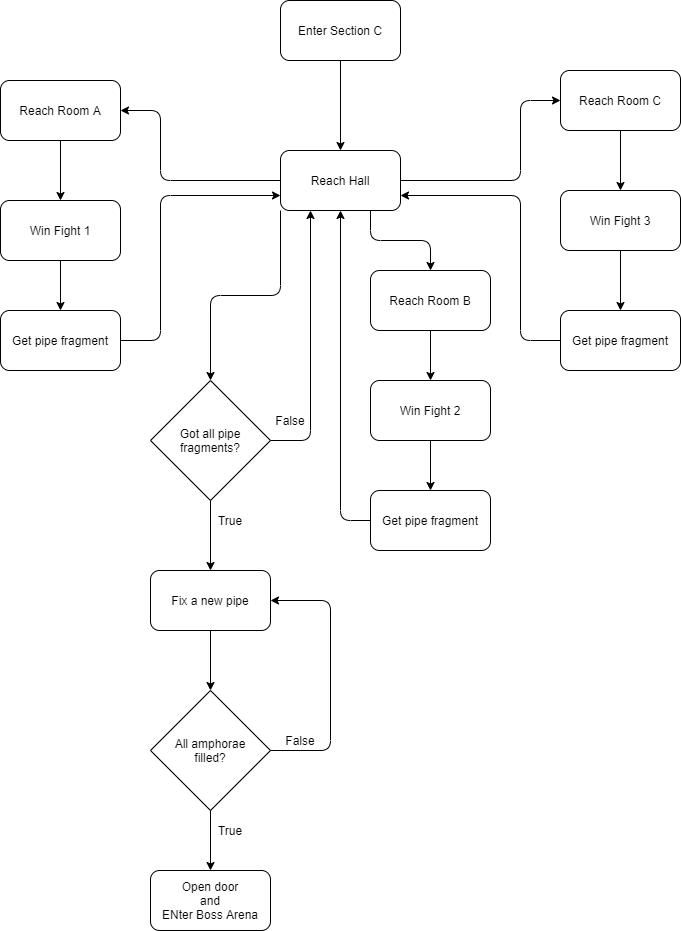

The diagram above was exported from draw.io. Its source (the exported page's mxGraphModel, read from the mxfile embedded in the PNG):
<mxGraphModel dx="1422" dy="822" grid="1" gridSize="10" guides="1" tooltips="1" connect="1" arrows="1" fold="1" page="1" pageScale="1" pageWidth="3300" pageHeight="4681" math="0" shadow="0">
  <root>
    <mxCell id="0" />
    <mxCell id="1" parent="0" />
    <mxCell id="IbFt4Z0e93hVPLSSO-_f-1" value="" style="rounded=1;whiteSpace=wrap;html=1;" vertex="1" parent="1">
      <mxGeometry x="980" y="120" width="120" height="60" as="geometry" />
    </mxCell>
    <mxCell id="IbFt4Z0e93hVPLSSO-_f-2" value="Enter Section C" style="text;html=1;strokeColor=none;fillColor=none;align=center;verticalAlign=middle;whiteSpace=wrap;rounded=0;" vertex="1" parent="1">
      <mxGeometry x="985" y="140" width="110" height="20" as="geometry" />
    </mxCell>
    <mxCell id="IbFt4Z0e93hVPLSSO-_f-3" value="" style="rounded=1;whiteSpace=wrap;html=1;" vertex="1" parent="1">
      <mxGeometry x="980" y="270" width="120" height="60" as="geometry" />
    </mxCell>
    <mxCell id="IbFt4Z0e93hVPLSSO-_f-4" value="Reach Hall" style="text;html=1;strokeColor=none;fillColor=none;align=center;verticalAlign=middle;whiteSpace=wrap;rounded=0;" vertex="1" parent="1">
      <mxGeometry x="985" y="290" width="110" height="20" as="geometry" />
    </mxCell>
    <mxCell id="IbFt4Z0e93hVPLSSO-_f-5" value="" style="rounded=1;whiteSpace=wrap;html=1;" vertex="1" parent="1">
      <mxGeometry x="1260" y="190" width="120" height="60" as="geometry" />
    </mxCell>
    <mxCell id="IbFt4Z0e93hVPLSSO-_f-6" value="Reach Room C" style="text;html=1;strokeColor=none;fillColor=none;align=center;verticalAlign=middle;whiteSpace=wrap;rounded=0;" vertex="1" parent="1">
      <mxGeometry x="1265" y="210" width="110" height="20" as="geometry" />
    </mxCell>
    <mxCell id="IbFt4Z0e93hVPLSSO-_f-7" value="" style="rounded=1;whiteSpace=wrap;html=1;" vertex="1" parent="1">
      <mxGeometry x="1070" y="390" width="120" height="60" as="geometry" />
    </mxCell>
    <mxCell id="IbFt4Z0e93hVPLSSO-_f-8" value="Reach Room B" style="text;html=1;strokeColor=none;fillColor=none;align=center;verticalAlign=middle;whiteSpace=wrap;rounded=0;" vertex="1" parent="1">
      <mxGeometry x="1075" y="410" width="110" height="20" as="geometry" />
    </mxCell>
    <mxCell id="IbFt4Z0e93hVPLSSO-_f-9" value="" style="rounded=1;whiteSpace=wrap;html=1;" vertex="1" parent="1">
      <mxGeometry x="700" y="200" width="120" height="60" as="geometry" />
    </mxCell>
    <mxCell id="IbFt4Z0e93hVPLSSO-_f-10" value="Reach Room A" style="text;html=1;strokeColor=none;fillColor=none;align=center;verticalAlign=middle;whiteSpace=wrap;rounded=0;" vertex="1" parent="1">
      <mxGeometry x="705" y="220" width="110" height="20" as="geometry" />
    </mxCell>
    <mxCell id="IbFt4Z0e93hVPLSSO-_f-11" value="" style="rounded=1;whiteSpace=wrap;html=1;" vertex="1" parent="1">
      <mxGeometry x="1070" y="500" width="120" height="60" as="geometry" />
    </mxCell>
    <mxCell id="IbFt4Z0e93hVPLSSO-_f-12" value="Win Fight 2" style="text;html=1;strokeColor=none;fillColor=none;align=center;verticalAlign=middle;whiteSpace=wrap;rounded=0;" vertex="1" parent="1">
      <mxGeometry x="1075" y="520" width="110" height="20" as="geometry" />
    </mxCell>
    <mxCell id="IbFt4Z0e93hVPLSSO-_f-15" value="" style="rounded=1;whiteSpace=wrap;html=1;" vertex="1" parent="1">
      <mxGeometry x="700" y="320" width="120" height="60" as="geometry" />
    </mxCell>
    <mxCell id="IbFt4Z0e93hVPLSSO-_f-16" value="Win Fight 1" style="text;html=1;strokeColor=none;fillColor=none;align=center;verticalAlign=middle;whiteSpace=wrap;rounded=0;" vertex="1" parent="1">
      <mxGeometry x="705" y="340" width="110" height="20" as="geometry" />
    </mxCell>
    <mxCell id="IbFt4Z0e93hVPLSSO-_f-17" value="" style="rounded=1;whiteSpace=wrap;html=1;" vertex="1" parent="1">
      <mxGeometry x="1260" y="310" width="120" height="60" as="geometry" />
    </mxCell>
    <mxCell id="IbFt4Z0e93hVPLSSO-_f-18" value="Win Fight 3" style="text;html=1;strokeColor=none;fillColor=none;align=center;verticalAlign=middle;whiteSpace=wrap;rounded=0;" vertex="1" parent="1">
      <mxGeometry x="1265" y="330" width="110" height="20" as="geometry" />
    </mxCell>
    <mxCell id="IbFt4Z0e93hVPLSSO-_f-19" value="" style="rounded=1;whiteSpace=wrap;html=1;" vertex="1" parent="1">
      <mxGeometry x="700" y="430" width="120" height="60" as="geometry" />
    </mxCell>
    <mxCell id="IbFt4Z0e93hVPLSSO-_f-20" value="Get pipe fragment" style="text;html=1;strokeColor=none;fillColor=none;align=center;verticalAlign=middle;whiteSpace=wrap;rounded=0;" vertex="1" parent="1">
      <mxGeometry x="705" y="450" width="110" height="20" as="geometry" />
    </mxCell>
    <mxCell id="IbFt4Z0e93hVPLSSO-_f-21" value="" style="rounded=1;whiteSpace=wrap;html=1;" vertex="1" parent="1">
      <mxGeometry x="1260" y="430" width="120" height="60" as="geometry" />
    </mxCell>
    <mxCell id="IbFt4Z0e93hVPLSSO-_f-22" value="Get pipe fragment" style="text;html=1;strokeColor=none;fillColor=none;align=center;verticalAlign=middle;whiteSpace=wrap;rounded=0;" vertex="1" parent="1">
      <mxGeometry x="1265" y="450" width="110" height="20" as="geometry" />
    </mxCell>
    <mxCell id="IbFt4Z0e93hVPLSSO-_f-23" value="" style="rounded=1;whiteSpace=wrap;html=1;" vertex="1" parent="1">
      <mxGeometry x="1070" y="610" width="120" height="60" as="geometry" />
    </mxCell>
    <mxCell id="IbFt4Z0e93hVPLSSO-_f-24" value="Get pipe fragment" style="text;html=1;strokeColor=none;fillColor=none;align=center;verticalAlign=middle;whiteSpace=wrap;rounded=0;" vertex="1" parent="1">
      <mxGeometry x="1075" y="630" width="110" height="20" as="geometry" />
    </mxCell>
    <mxCell id="IbFt4Z0e93hVPLSSO-_f-25" value="" style="endArrow=classic;html=1;exitX=0.5;exitY=1;exitDx=0;exitDy=0;entryX=0.5;entryY=0;entryDx=0;entryDy=0;" edge="1" parent="1" source="IbFt4Z0e93hVPLSSO-_f-1" target="IbFt4Z0e93hVPLSSO-_f-3">
      <mxGeometry width="50" height="50" relative="1" as="geometry">
        <mxPoint x="1060" y="400" as="sourcePoint" />
        <mxPoint x="1110" y="350" as="targetPoint" />
      </mxGeometry>
    </mxCell>
    <mxCell id="IbFt4Z0e93hVPLSSO-_f-26" value="" style="endArrow=classic;html=1;exitX=0;exitY=0.5;exitDx=0;exitDy=0;entryX=1;entryY=0.5;entryDx=0;entryDy=0;edgeStyle=orthogonalEdgeStyle;" edge="1" parent="1" source="IbFt4Z0e93hVPLSSO-_f-3" target="IbFt4Z0e93hVPLSSO-_f-9">
      <mxGeometry width="50" height="50" relative="1" as="geometry">
        <mxPoint x="1060" y="400" as="sourcePoint" />
        <mxPoint x="1110" y="350" as="targetPoint" />
        <Array as="points">
          <mxPoint x="860" y="300" />
          <mxPoint x="860" y="230" />
        </Array>
      </mxGeometry>
    </mxCell>
    <mxCell id="IbFt4Z0e93hVPLSSO-_f-27" value="" style="endArrow=classic;html=1;exitX=1;exitY=0.5;exitDx=0;exitDy=0;entryX=0;entryY=0.5;entryDx=0;entryDy=0;edgeStyle=orthogonalEdgeStyle;" edge="1" parent="1" source="IbFt4Z0e93hVPLSSO-_f-3" target="IbFt4Z0e93hVPLSSO-_f-5">
      <mxGeometry width="50" height="50" relative="1" as="geometry">
        <mxPoint x="1060" y="400" as="sourcePoint" />
        <mxPoint x="1110" y="350" as="targetPoint" />
        <Array as="points">
          <mxPoint x="1220" y="300" />
          <mxPoint x="1220" y="220" />
        </Array>
      </mxGeometry>
    </mxCell>
    <mxCell id="IbFt4Z0e93hVPLSSO-_f-29" value="" style="endArrow=classic;html=1;exitX=0.5;exitY=1;exitDx=0;exitDy=0;entryX=0.5;entryY=0;entryDx=0;entryDy=0;" edge="1" parent="1" source="IbFt4Z0e93hVPLSSO-_f-9" target="IbFt4Z0e93hVPLSSO-_f-15">
      <mxGeometry width="50" height="50" relative="1" as="geometry">
        <mxPoint x="1000" y="430" as="sourcePoint" />
        <mxPoint x="1050" y="380" as="targetPoint" />
      </mxGeometry>
    </mxCell>
    <mxCell id="IbFt4Z0e93hVPLSSO-_f-30" value="" style="endArrow=classic;html=1;exitX=0.5;exitY=1;exitDx=0;exitDy=0;entryX=0.5;entryY=0;entryDx=0;entryDy=0;" edge="1" parent="1" source="IbFt4Z0e93hVPLSSO-_f-15" target="IbFt4Z0e93hVPLSSO-_f-19">
      <mxGeometry width="50" height="50" relative="1" as="geometry">
        <mxPoint x="1000" y="430" as="sourcePoint" />
        <mxPoint x="1050" y="380" as="targetPoint" />
      </mxGeometry>
    </mxCell>
    <mxCell id="IbFt4Z0e93hVPLSSO-_f-33" value="" style="endArrow=classic;html=1;exitX=1;exitY=0.5;exitDx=0;exitDy=0;entryX=0;entryY=0.75;entryDx=0;entryDy=0;edgeStyle=orthogonalEdgeStyle;" edge="1" parent="1" source="IbFt4Z0e93hVPLSSO-_f-19" target="IbFt4Z0e93hVPLSSO-_f-3">
      <mxGeometry width="50" height="50" relative="1" as="geometry">
        <mxPoint x="1060" y="500" as="sourcePoint" />
        <mxPoint x="1110" y="450" as="targetPoint" />
        <Array as="points">
          <mxPoint x="860" y="460" />
          <mxPoint x="860" y="315" />
        </Array>
      </mxGeometry>
    </mxCell>
    <mxCell id="IbFt4Z0e93hVPLSSO-_f-34" value="" style="endArrow=classic;html=1;exitX=0.5;exitY=1;exitDx=0;exitDy=0;entryX=0.5;entryY=0;entryDx=0;entryDy=0;" edge="1" parent="1" source="IbFt4Z0e93hVPLSSO-_f-5" target="IbFt4Z0e93hVPLSSO-_f-17">
      <mxGeometry width="50" height="50" relative="1" as="geometry">
        <mxPoint x="1120" y="420" as="sourcePoint" />
        <mxPoint x="1170" y="370" as="targetPoint" />
      </mxGeometry>
    </mxCell>
    <mxCell id="IbFt4Z0e93hVPLSSO-_f-35" value="" style="endArrow=classic;html=1;exitX=0.5;exitY=1;exitDx=0;exitDy=0;entryX=0.5;entryY=0;entryDx=0;entryDy=0;" edge="1" parent="1" source="IbFt4Z0e93hVPLSSO-_f-17" target="IbFt4Z0e93hVPLSSO-_f-21">
      <mxGeometry width="50" height="50" relative="1" as="geometry">
        <mxPoint x="1120" y="420" as="sourcePoint" />
        <mxPoint x="1170" y="370" as="targetPoint" />
      </mxGeometry>
    </mxCell>
    <mxCell id="IbFt4Z0e93hVPLSSO-_f-36" value="" style="endArrow=classic;html=1;exitX=0;exitY=0.5;exitDx=0;exitDy=0;entryX=1;entryY=0.75;entryDx=0;entryDy=0;edgeStyle=orthogonalEdgeStyle;" edge="1" parent="1" source="IbFt4Z0e93hVPLSSO-_f-21" target="IbFt4Z0e93hVPLSSO-_f-3">
      <mxGeometry width="50" height="50" relative="1" as="geometry">
        <mxPoint x="1060" y="500" as="sourcePoint" />
        <mxPoint x="1110" y="450" as="targetPoint" />
        <Array as="points">
          <mxPoint x="1220" y="460" />
          <mxPoint x="1220" y="315" />
        </Array>
      </mxGeometry>
    </mxCell>
    <mxCell id="IbFt4Z0e93hVPLSSO-_f-37" value="" style="endArrow=classic;html=1;exitX=0.5;exitY=1;exitDx=0;exitDy=0;entryX=0.5;entryY=0;entryDx=0;entryDy=0;" edge="1" parent="1" source="IbFt4Z0e93hVPLSSO-_f-7" target="IbFt4Z0e93hVPLSSO-_f-11">
      <mxGeometry width="50" height="50" relative="1" as="geometry">
        <mxPoint x="1150" y="500" as="sourcePoint" />
        <mxPoint x="1200" y="450" as="targetPoint" />
      </mxGeometry>
    </mxCell>
    <mxCell id="IbFt4Z0e93hVPLSSO-_f-38" value="" style="endArrow=classic;html=1;exitX=0.5;exitY=1;exitDx=0;exitDy=0;entryX=0.5;entryY=0;entryDx=0;entryDy=0;" edge="1" parent="1" source="IbFt4Z0e93hVPLSSO-_f-11" target="IbFt4Z0e93hVPLSSO-_f-23">
      <mxGeometry width="50" height="50" relative="1" as="geometry">
        <mxPoint x="1150" y="500" as="sourcePoint" />
        <mxPoint x="1200" y="450" as="targetPoint" />
      </mxGeometry>
    </mxCell>
    <mxCell id="IbFt4Z0e93hVPLSSO-_f-39" value="" style="endArrow=classic;html=1;exitX=0;exitY=0.5;exitDx=0;exitDy=0;entryX=0.5;entryY=1;entryDx=0;entryDy=0;edgeStyle=orthogonalEdgeStyle;" edge="1" parent="1" source="IbFt4Z0e93hVPLSSO-_f-23" target="IbFt4Z0e93hVPLSSO-_f-3">
      <mxGeometry width="50" height="50" relative="1" as="geometry">
        <mxPoint x="1210" y="630" as="sourcePoint" />
        <mxPoint x="1480" y="590" as="targetPoint" />
      </mxGeometry>
    </mxCell>
    <mxCell id="IbFt4Z0e93hVPLSSO-_f-40" value="" style="endArrow=classic;html=1;exitX=0.75;exitY=1;exitDx=0;exitDy=0;entryX=0.5;entryY=0;entryDx=0;entryDy=0;edgeStyle=orthogonalEdgeStyle;" edge="1" parent="1" source="IbFt4Z0e93hVPLSSO-_f-3" target="IbFt4Z0e93hVPLSSO-_f-7">
      <mxGeometry width="50" height="50" relative="1" as="geometry">
        <mxPoint x="1060" y="500" as="sourcePoint" />
        <mxPoint x="1110" y="450" as="targetPoint" />
      </mxGeometry>
    </mxCell>
    <mxCell id="IbFt4Z0e93hVPLSSO-_f-41" value="" style="rounded=1;whiteSpace=wrap;html=1;" vertex="1" parent="1">
      <mxGeometry x="850" y="690" width="120" height="60" as="geometry" />
    </mxCell>
    <mxCell id="IbFt4Z0e93hVPLSSO-_f-42" value="Fix a new pipe" style="text;html=1;strokeColor=none;fillColor=none;align=center;verticalAlign=middle;whiteSpace=wrap;rounded=0;" vertex="1" parent="1">
      <mxGeometry x="855" y="710" width="110" height="20" as="geometry" />
    </mxCell>
    <mxCell id="IbFt4Z0e93hVPLSSO-_f-43" value="" style="rhombus;whiteSpace=wrap;html=1;" vertex="1" parent="1">
      <mxGeometry x="850" y="500" width="120" height="120" as="geometry" />
    </mxCell>
    <mxCell id="IbFt4Z0e93hVPLSSO-_f-44" value="Got all pipe&lt;br&gt;fragments?" style="text;html=1;strokeColor=none;fillColor=none;align=center;verticalAlign=middle;whiteSpace=wrap;rounded=0;" vertex="1" parent="1">
      <mxGeometry x="855" y="550" width="110" height="20" as="geometry" />
    </mxCell>
    <mxCell id="IbFt4Z0e93hVPLSSO-_f-45" value="" style="endArrow=classic;html=1;exitX=1;exitY=0.5;exitDx=0;exitDy=0;entryX=0.25;entryY=1;entryDx=0;entryDy=0;edgeStyle=orthogonalEdgeStyle;" edge="1" parent="1" source="IbFt4Z0e93hVPLSSO-_f-43" target="IbFt4Z0e93hVPLSSO-_f-3">
      <mxGeometry width="50" height="50" relative="1" as="geometry">
        <mxPoint x="1060" y="500" as="sourcePoint" />
        <mxPoint x="1110" y="450" as="targetPoint" />
      </mxGeometry>
    </mxCell>
    <mxCell id="IbFt4Z0e93hVPLSSO-_f-46" value="" style="endArrow=classic;html=1;exitX=0;exitY=1;exitDx=0;exitDy=0;entryX=0.5;entryY=0;entryDx=0;entryDy=0;edgeStyle=orthogonalEdgeStyle;" edge="1" parent="1" source="IbFt4Z0e93hVPLSSO-_f-3" target="IbFt4Z0e93hVPLSSO-_f-43">
      <mxGeometry width="50" height="50" relative="1" as="geometry">
        <mxPoint x="1060" y="500" as="sourcePoint" />
        <mxPoint x="1110" y="450" as="targetPoint" />
      </mxGeometry>
    </mxCell>
    <mxCell id="IbFt4Z0e93hVPLSSO-_f-47" value="False" style="text;html=1;strokeColor=none;fillColor=none;align=center;verticalAlign=middle;whiteSpace=wrap;rounded=0;" vertex="1" parent="1">
      <mxGeometry x="970" y="530" width="40" height="20" as="geometry" />
    </mxCell>
    <mxCell id="IbFt4Z0e93hVPLSSO-_f-48" value="" style="endArrow=classic;html=1;exitX=0.5;exitY=1;exitDx=0;exitDy=0;entryX=0.5;entryY=0;entryDx=0;entryDy=0;" edge="1" parent="1" source="IbFt4Z0e93hVPLSSO-_f-43" target="IbFt4Z0e93hVPLSSO-_f-41">
      <mxGeometry width="50" height="50" relative="1" as="geometry">
        <mxPoint x="1060" y="500" as="sourcePoint" />
        <mxPoint x="1110" y="450" as="targetPoint" />
      </mxGeometry>
    </mxCell>
    <mxCell id="IbFt4Z0e93hVPLSSO-_f-49" value="True" style="text;html=1;strokeColor=none;fillColor=none;align=center;verticalAlign=middle;whiteSpace=wrap;rounded=0;" vertex="1" parent="1">
      <mxGeometry x="910" y="630" width="40" height="20" as="geometry" />
    </mxCell>
    <mxCell id="IbFt4Z0e93hVPLSSO-_f-51" value="" style="rhombus;whiteSpace=wrap;html=1;" vertex="1" parent="1">
      <mxGeometry x="850" y="810" width="120" height="120" as="geometry" />
    </mxCell>
    <mxCell id="IbFt4Z0e93hVPLSSO-_f-52" value="All amphorae&lt;br&gt;filled?" style="text;html=1;strokeColor=none;fillColor=none;align=center;verticalAlign=middle;whiteSpace=wrap;rounded=0;" vertex="1" parent="1">
      <mxGeometry x="855" y="860" width="110" height="20" as="geometry" />
    </mxCell>
    <mxCell id="IbFt4Z0e93hVPLSSO-_f-53" value="False" style="text;html=1;strokeColor=none;fillColor=none;align=center;verticalAlign=middle;whiteSpace=wrap;rounded=0;" vertex="1" parent="1">
      <mxGeometry x="980" y="850" width="40" height="20" as="geometry" />
    </mxCell>
    <mxCell id="IbFt4Z0e93hVPLSSO-_f-54" value="" style="endArrow=classic;html=1;exitX=0.5;exitY=1;exitDx=0;exitDy=0;entryX=0.5;entryY=0;entryDx=0;entryDy=0;" edge="1" parent="1" source="IbFt4Z0e93hVPLSSO-_f-41" target="IbFt4Z0e93hVPLSSO-_f-51">
      <mxGeometry width="50" height="50" relative="1" as="geometry">
        <mxPoint x="1060" y="700" as="sourcePoint" />
        <mxPoint x="1110" y="650" as="targetPoint" />
      </mxGeometry>
    </mxCell>
    <mxCell id="IbFt4Z0e93hVPLSSO-_f-55" value="" style="endArrow=classic;html=1;exitX=1;exitY=0.5;exitDx=0;exitDy=0;entryX=1;entryY=0.5;entryDx=0;entryDy=0;edgeStyle=orthogonalEdgeStyle;" edge="1" parent="1" source="IbFt4Z0e93hVPLSSO-_f-51" target="IbFt4Z0e93hVPLSSO-_f-41">
      <mxGeometry width="50" height="50" relative="1" as="geometry">
        <mxPoint x="1060" y="700" as="sourcePoint" />
        <mxPoint x="1110" y="650" as="targetPoint" />
        <Array as="points">
          <mxPoint x="1030" y="870" />
          <mxPoint x="1030" y="720" />
        </Array>
      </mxGeometry>
    </mxCell>
    <mxCell id="IbFt4Z0e93hVPLSSO-_f-56" value="" style="rounded=1;whiteSpace=wrap;html=1;" vertex="1" parent="1">
      <mxGeometry x="850" y="990" width="120" height="60" as="geometry" />
    </mxCell>
    <mxCell id="IbFt4Z0e93hVPLSSO-_f-57" value="Open door&lt;br&gt;and&lt;br&gt;ENter Boss Arena" style="text;html=1;strokeColor=none;fillColor=none;align=center;verticalAlign=middle;whiteSpace=wrap;rounded=0;" vertex="1" parent="1">
      <mxGeometry x="855" y="1010" width="110" height="20" as="geometry" />
    </mxCell>
    <mxCell id="IbFt4Z0e93hVPLSSO-_f-58" value="" style="endArrow=classic;html=1;exitX=0.5;exitY=1;exitDx=0;exitDy=0;entryX=0.5;entryY=0;entryDx=0;entryDy=0;" edge="1" parent="1" source="IbFt4Z0e93hVPLSSO-_f-51" target="IbFt4Z0e93hVPLSSO-_f-56">
      <mxGeometry width="50" height="50" relative="1" as="geometry">
        <mxPoint x="1060" y="790" as="sourcePoint" />
        <mxPoint x="1110" y="740" as="targetPoint" />
      </mxGeometry>
    </mxCell>
    <mxCell id="IbFt4Z0e93hVPLSSO-_f-59" value="True" style="text;html=1;strokeColor=none;fillColor=none;align=center;verticalAlign=middle;whiteSpace=wrap;rounded=0;" vertex="1" parent="1">
      <mxGeometry x="910" y="940" width="40" height="20" as="geometry" />
    </mxCell>
  </root>
</mxGraphModel>